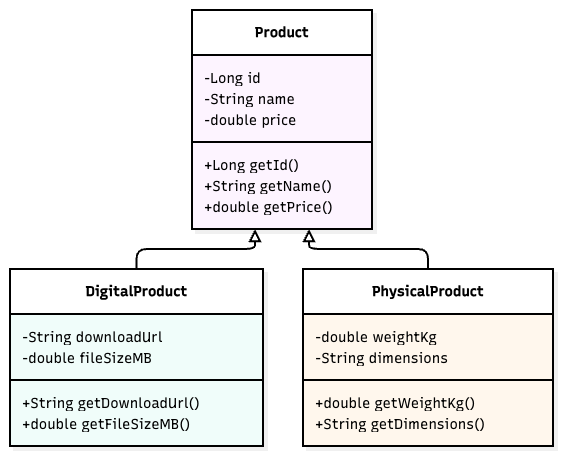

The diagram above was exported from draw.io. Its source (the exported page's mxGraphModel, read from the mxfile embedded in the PNG):
<mxGraphModel dx="934" dy="644" grid="1" gridSize="10" guides="1" tooltips="1" connect="1" arrows="1" fold="1" page="1" pageScale="1" pageWidth="827" pageHeight="1169" math="0" shadow="0">
  <root>
    <mxCell id="0" />
    <mxCell id="1" parent="0" />
    <UserObject label="" mermaidData="{&#10;  &quot;data&quot;: &quot;classDiagram\n  class Product {\n    -Long id\n    -String name\n    -double price\n    +Long getId()\n    +String getName()\n    +double getPrice()\n  }\n  class DigitalProduct {\n    -String downloadUrl\n    -double fileSizeMB\n    +String getDownloadUrl()\n    +double getFileSizeMB()\n  }\n  class PhysicalProduct {\n    -double weightKg\n    -String dimensions\n    +double getWeightKg()\n    +String getDimensions()\n  }\n  Product &lt;|-- DigitalProduct\n  Product &lt;|-- PhysicalProduct&quot;,&#10;  &quot;config&quot;: null,&#10;  &quot;version&quot;: &quot;12&quot;&#10;}" id="24">
      <mxCell connectable="0" parent="1" style="group;transparentBounds=1;editIcon=1;lockedGroup=0;groupPadding=10;" vertex="1">
        <mxGeometry as="geometry" />
      </mxCell>
    </UserObject>
    <UserObject label="&lt;b&gt;Product&lt;/b&gt;" mermaidId="n:Product" mermaidBaseStyle="swimlane;html=1;fontStyle=1;fontSize=16;align=center;verticalAlign=middle;horizontal=1;childLayout=stackLayout;startSize=45;horizontalStack=0;resizeParent=1;resizeParentMax=0;resizeLast=0;collapsible=0;marginTop=12;marginBottom=12;stackSpacing=0;swimlaneFillColor=#FDF4FF;whiteSpace=wrap;fillColor=#FDF4FF;strokeColor=#E879F9;fontColor=#28253D;fontFamily=Recursive;strokeWidth=2;shadow=1;shadowColor=#000000;shadowOffsetX=4;shadowOffsetY=4;shadowBlur=0;shadowOpacity=6;" mermaidBaseValue="&lt;b&gt;Product&lt;/b&gt;" id="2">
      <mxCell parent="24" style="swimlane;html=1;fontStyle=1;fontSize=14;align=center;verticalAlign=middle;horizontal=1;childLayout=stackLayout;startSize=45;horizontalStack=0;resizeParent=1;resizeParentMax=0;resizeLast=0;collapsible=0;marginTop=12;marginBottom=12;stackSpacing=0;swimlaneFillColor=#FDF4FF;whiteSpace=wrap;fontFamily=Recursive;strokeWidth=2;shadow=1;shadowColor=#000000;shadowOffsetX=4;shadowOffsetY=4;shadowBlur=0;shadowOpacity=6;fontSource=https%3A%2F%2Ffonts.googleapis.com%2Fcss%3Ffamily%3DRecursive;" vertex="1">
        <mxGeometry height="219" width="180" x="324" y="40" as="geometry" />
      </mxCell>
    </UserObject>
    <mxCell id="3" parent="2" style="text;fontSize=14;align=left;verticalAlign=middle;spacingLeft=10;spacingRight=12;spacingBottom=2;overflow=hidden;rotatable=0;points=[[0,0.5],[1,0.5]];portConstraint=eastwest;fontFamily=Recursive;fontSource=https%3A%2F%2Ffonts.googleapis.com%2Fcss%3Ffamily%3DRecursive;" value="-Long id" vertex="1">
      <mxGeometry height="21" width="180" y="57" as="geometry" />
    </mxCell>
    <mxCell id="4" parent="2" style="text;fontSize=14;align=left;verticalAlign=middle;spacingLeft=10;spacingRight=12;spacingBottom=2;overflow=hidden;rotatable=0;points=[[0,0.5],[1,0.5]];portConstraint=eastwest;fontFamily=Recursive;fontSource=https%3A%2F%2Ffonts.googleapis.com%2Fcss%3Ffamily%3DRecursive;" value="-String name" vertex="1">
      <mxGeometry height="21" width="180" y="78" as="geometry" />
    </mxCell>
    <mxCell id="5" parent="2" style="text;fontSize=14;align=left;verticalAlign=middle;spacingLeft=10;spacingRight=12;spacingBottom=2;overflow=hidden;rotatable=0;points=[[0,0.5],[1,0.5]];portConstraint=eastwest;fontFamily=Recursive;fontSource=https%3A%2F%2Ffonts.googleapis.com%2Fcss%3Ffamily%3DRecursive;" value="-double price" vertex="1">
      <mxGeometry height="21" width="180" y="99" as="geometry" />
    </mxCell>
    <mxCell id="6" parent="2" style="line;strokeWidth=2;spacingLeft=3;spacingRight=3;rotatable=0;points=[];" vertex="1">
      <mxGeometry height="24" width="180" y="120" as="geometry" />
    </mxCell>
    <mxCell id="7" parent="2" style="text;fontSize=14;align=left;verticalAlign=middle;spacingLeft=10;spacingRight=12;spacingBottom=2;overflow=hidden;rotatable=0;points=[[0,0.5],[1,0.5]];portConstraint=eastwest;fontFamily=Recursive;fontSource=https%3A%2F%2Ffonts.googleapis.com%2Fcss%3Ffamily%3DRecursive;" value="+Long getId()" vertex="1">
      <mxGeometry height="21" width="180" y="144" as="geometry" />
    </mxCell>
    <mxCell id="8" parent="2" style="text;fontSize=14;align=left;verticalAlign=middle;spacingLeft=10;spacingRight=12;spacingBottom=2;overflow=hidden;rotatable=0;points=[[0,0.5],[1,0.5]];portConstraint=eastwest;fontFamily=Recursive;fontSource=https%3A%2F%2Ffonts.googleapis.com%2Fcss%3Ffamily%3DRecursive;" value="+String getName()" vertex="1">
      <mxGeometry height="21" width="180" y="165" as="geometry" />
    </mxCell>
    <mxCell id="9" parent="2" style="text;fontSize=14;align=left;verticalAlign=middle;spacingLeft=10;spacingRight=12;spacingBottom=2;overflow=hidden;rotatable=0;points=[[0,0.5],[1,0.5]];portConstraint=eastwest;fontFamily=Recursive;fontSource=https%3A%2F%2Ffonts.googleapis.com%2Fcss%3Ffamily%3DRecursive;" value="+double getPrice()" vertex="1">
      <mxGeometry height="21" width="180" y="186" as="geometry" />
    </mxCell>
    <UserObject label="&lt;b&gt;DigitalProduct&lt;/b&gt;" mermaidId="n:DigitalProduct" mermaidBaseStyle="swimlane;html=1;fontStyle=1;fontSize=16;align=center;verticalAlign=middle;horizontal=1;childLayout=stackLayout;startSize=45;horizontalStack=0;resizeParent=1;resizeParentMax=0;resizeLast=0;collapsible=0;marginTop=12;marginBottom=12;stackSpacing=0;swimlaneFillColor=#F0FDFA;whiteSpace=wrap;fillColor=#F0FDFA;strokeColor=#2DD4BF;fontColor=#28253D;fontFamily=Recursive;strokeWidth=2;shadow=1;shadowColor=#000000;shadowOffsetX=4;shadowOffsetY=4;shadowBlur=0;shadowOpacity=6;" mermaidBaseValue="&lt;b&gt;DigitalProduct&lt;/b&gt;" id="10">
      <mxCell parent="24" style="swimlane;html=1;fontStyle=1;fontSize=14;align=center;verticalAlign=middle;horizontal=1;childLayout=stackLayout;startSize=45;horizontalStack=0;resizeParent=1;resizeParentMax=0;resizeLast=0;collapsible=0;marginTop=12;marginBottom=12;stackSpacing=0;swimlaneFillColor=#F0FDFA;whiteSpace=wrap;fontFamily=Recursive;strokeWidth=2;shadow=1;shadowColor=#000000;shadowOffsetX=4;shadowOffsetY=4;shadowBlur=0;shadowOpacity=6;fontSource=https%3A%2F%2Ffonts.googleapis.com%2Fcss%3Ffamily%3DRecursive;" vertex="1">
        <mxGeometry height="177" width="253" x="142" y="299" as="geometry" />
      </mxCell>
    </UserObject>
    <mxCell id="11" parent="10" style="text;fontSize=14;align=left;verticalAlign=middle;spacingLeft=10;spacingRight=12;spacingBottom=2;overflow=hidden;rotatable=0;points=[[0,0.5],[1,0.5]];portConstraint=eastwest;fontFamily=Recursive;fontSource=https%3A%2F%2Ffonts.googleapis.com%2Fcss%3Ffamily%3DRecursive;" value="-String downloadUrl" vertex="1">
      <mxGeometry height="21" width="253" y="57" as="geometry" />
    </mxCell>
    <mxCell id="12" parent="10" style="text;fontSize=14;align=left;verticalAlign=middle;spacingLeft=10;spacingRight=12;spacingBottom=2;overflow=hidden;rotatable=0;points=[[0,0.5],[1,0.5]];portConstraint=eastwest;fontFamily=Recursive;fontSource=https%3A%2F%2Ffonts.googleapis.com%2Fcss%3Ffamily%3DRecursive;" value="-double fileSizeMB" vertex="1">
      <mxGeometry height="21" width="253" y="78" as="geometry" />
    </mxCell>
    <mxCell id="13" parent="10" style="line;strokeWidth=2;spacingLeft=3;spacingRight=3;rotatable=0;points=[];" vertex="1">
      <mxGeometry height="24" width="253" y="99" as="geometry" />
    </mxCell>
    <mxCell id="14" parent="10" style="text;fontSize=14;align=left;verticalAlign=middle;spacingLeft=10;spacingRight=12;spacingBottom=2;overflow=hidden;rotatable=0;points=[[0,0.5],[1,0.5]];portConstraint=eastwest;fontFamily=Recursive;fontSource=https%3A%2F%2Ffonts.googleapis.com%2Fcss%3Ffamily%3DRecursive;" value="+String getDownloadUrl()" vertex="1">
      <mxGeometry height="21" width="253" y="123" as="geometry" />
    </mxCell>
    <mxCell id="15" parent="10" style="text;fontSize=14;align=left;verticalAlign=middle;spacingLeft=10;spacingRight=12;spacingBottom=2;overflow=hidden;rotatable=0;points=[[0,0.5],[1,0.5]];portConstraint=eastwest;fontFamily=Recursive;fontSource=https%3A%2F%2Ffonts.googleapis.com%2Fcss%3Ffamily%3DRecursive;" value="+double getFileSizeMB()" vertex="1">
      <mxGeometry height="21" width="253" y="144" as="geometry" />
    </mxCell>
    <UserObject label="&lt;b&gt;PhysicalProduct&lt;/b&gt;" mermaidId="n:PhysicalProduct" mermaidBaseStyle="swimlane;html=1;fontStyle=1;fontSize=16;align=center;verticalAlign=middle;horizontal=1;childLayout=stackLayout;startSize=45;horizontalStack=0;resizeParent=1;resizeParentMax=0;resizeLast=0;collapsible=0;marginTop=12;marginBottom=12;stackSpacing=0;swimlaneFillColor=#FFF7ED;whiteSpace=wrap;fillColor=#FFF7ED;strokeColor=#FB923C;fontColor=#28253D;fontFamily=Recursive;strokeWidth=2;shadow=1;shadowColor=#000000;shadowOffsetX=4;shadowOffsetY=4;shadowBlur=0;shadowOpacity=6;" mermaidBaseValue="&lt;b&gt;PhysicalProduct&lt;/b&gt;" id="16">
      <mxCell parent="24" style="swimlane;html=1;fontStyle=1;fontSize=14;align=center;verticalAlign=middle;horizontal=1;childLayout=stackLayout;startSize=45;horizontalStack=0;resizeParent=1;resizeParentMax=0;resizeLast=0;collapsible=0;marginTop=12;marginBottom=12;stackSpacing=0;swimlaneFillColor=#FFF7ED;whiteSpace=wrap;fontFamily=Recursive;strokeWidth=2;shadow=1;shadowColor=#000000;shadowOffsetX=4;shadowOffsetY=4;shadowBlur=0;shadowOpacity=6;fontSource=https%3A%2F%2Ffonts.googleapis.com%2Fcss%3Ffamily%3DRecursive;" vertex="1">
        <mxGeometry height="177" width="250" x="435" y="299" as="geometry" />
      </mxCell>
    </UserObject>
    <mxCell id="17" parent="16" style="text;fontSize=14;align=left;verticalAlign=middle;spacingLeft=10;spacingRight=12;spacingBottom=2;overflow=hidden;rotatable=0;points=[[0,0.5],[1,0.5]];portConstraint=eastwest;fontFamily=Recursive;fontSource=https%3A%2F%2Ffonts.googleapis.com%2Fcss%3Ffamily%3DRecursive;" value="-double weightKg" vertex="1">
      <mxGeometry height="21" width="250" y="57" as="geometry" />
    </mxCell>
    <mxCell id="18" parent="16" style="text;fontSize=14;align=left;verticalAlign=middle;spacingLeft=10;spacingRight=12;spacingBottom=2;overflow=hidden;rotatable=0;points=[[0,0.5],[1,0.5]];portConstraint=eastwest;fontFamily=Recursive;fontSource=https%3A%2F%2Ffonts.googleapis.com%2Fcss%3Ffamily%3DRecursive;" value="-String dimensions" vertex="1">
      <mxGeometry height="21" width="250" y="78" as="geometry" />
    </mxCell>
    <mxCell id="19" parent="16" style="line;strokeWidth=2;spacingLeft=3;spacingRight=3;rotatable=0;points=[];" vertex="1">
      <mxGeometry height="24" width="250" y="99" as="geometry" />
    </mxCell>
    <mxCell id="20" parent="16" style="text;fontSize=14;align=left;verticalAlign=middle;spacingLeft=10;spacingRight=12;spacingBottom=2;overflow=hidden;rotatable=0;points=[[0,0.5],[1,0.5]];portConstraint=eastwest;fontFamily=Recursive;fontSource=https%3A%2F%2Ffonts.googleapis.com%2Fcss%3Ffamily%3DRecursive;" value="+double getWeightKg()" vertex="1">
      <mxGeometry height="21" width="250" y="123" as="geometry" />
    </mxCell>
    <mxCell id="21" parent="16" style="text;fontSize=14;align=left;verticalAlign=middle;spacingLeft=10;spacingRight=12;spacingBottom=2;overflow=hidden;rotatable=0;points=[[0,0.5],[1,0.5]];portConstraint=eastwest;fontFamily=Recursive;fontSource=https%3A%2F%2Ffonts.googleapis.com%2Fcss%3Ffamily%3DRecursive;" value="+String getDimensions()" vertex="1">
      <mxGeometry height="21" width="250" y="144" as="geometry" />
    </mxCell>
    <UserObject label="" mermaidId="e:Product-&gt;DigitalProduct#0" mermaidBaseStyle="edgeStyle=orthogonalEdgeStyle;rounded=1;curved=0;startArrow=block;startSize=8;startFill=0;endArrow=none;jumpStyle=arc;jumpSize=12;strokeColor=#000000;exitX=0.35;exitY=1;entryX=0.5;entryY=0;strokeWidth=2;sourcePerimeterSpacing=9.25;" mermaidBaseValue="" id="22">
      <mxCell edge="1" parent="24" source="2" style="edgeStyle=orthogonalEdgeStyle;rounded=1;curved=0;startArrow=block;startSize=8;startFill=0;endArrow=none;jumpStyle=arc;jumpSize=12;exitX=0.35;exitY=1;entryX=0.5;entryY=0;strokeWidth=2;sourcePerimeterSpacing=9.25;" target="10">
        <mxGeometry relative="1" as="geometry">
          <Array as="points">
            <mxPoint x="387" y="279" />
            <mxPoint x="268" y="279" />
          </Array>
        </mxGeometry>
      </mxCell>
    </UserObject>
    <UserObject label="" mermaidId="e:Product-&gt;PhysicalProduct#0" mermaidBaseStyle="edgeStyle=orthogonalEdgeStyle;rounded=1;curved=0;startArrow=block;startSize=8;startFill=0;endArrow=none;jumpStyle=arc;jumpSize=12;strokeColor=#000000;exitX=0.65;exitY=1;entryX=0.5;entryY=0;strokeWidth=2;sourcePerimeterSpacing=9.25;" mermaidBaseValue="" id="23">
      <mxCell edge="1" parent="24" source="2" style="edgeStyle=orthogonalEdgeStyle;rounded=1;curved=0;startArrow=block;startSize=8;startFill=0;endArrow=none;jumpStyle=arc;jumpSize=12;exitX=0.65;exitY=1;entryX=0.5;entryY=0;strokeWidth=2;sourcePerimeterSpacing=9.25;" target="16">
        <mxGeometry relative="1" as="geometry">
          <Array as="points">
            <mxPoint x="441" y="279" />
            <mxPoint x="560" y="279" />
          </Array>
        </mxGeometry>
      </mxCell>
    </UserObject>
  </root>
</mxGraphModel>